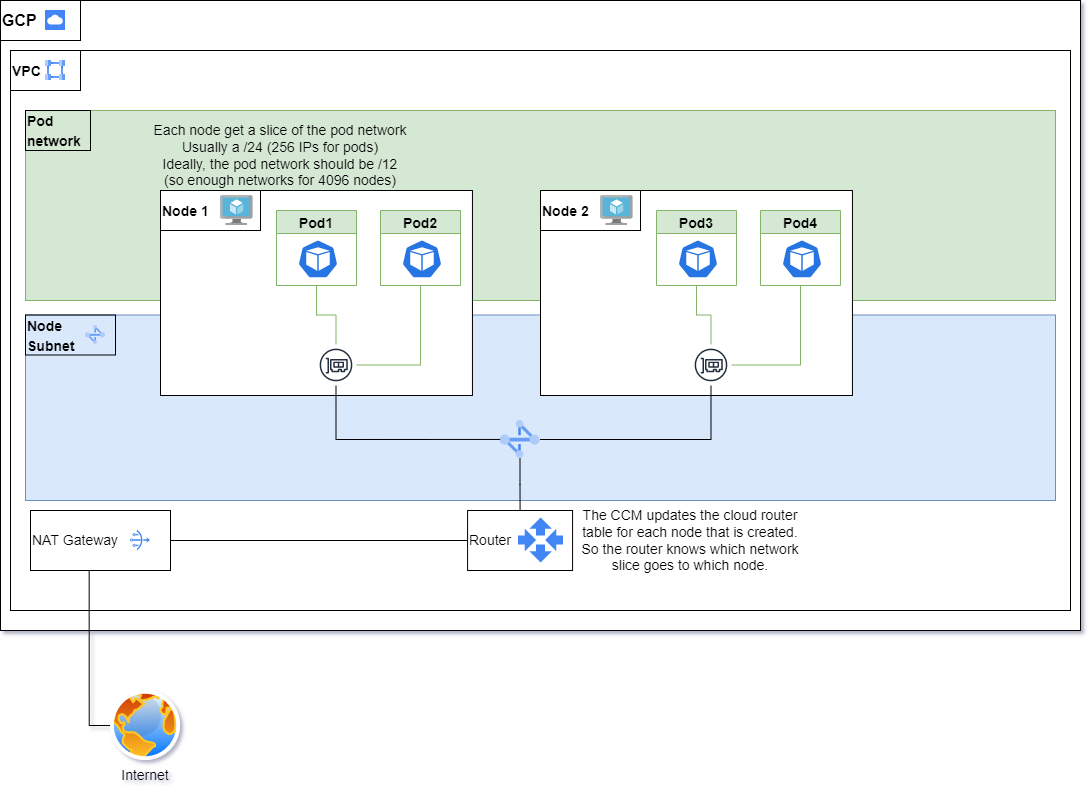

The diagram above was exported from draw.io. Its source (the exported page's mxGraphModel, read from the mxfile embedded in the PNG):
<mxGraphModel dx="1661" dy="754" grid="1" gridSize="10" guides="1" tooltips="1" connect="1" arrows="1" fold="1" page="1" pageScale="1" pageWidth="1100" pageHeight="850" math="0" shadow="1">
  <root>
    <mxCell id="0RC7tEmjUxMMyrmuUvCM-0" />
    <mxCell id="0RC7tEmjUxMMyrmuUvCM-1" parent="0RC7tEmjUxMMyrmuUvCM-0" />
    <mxCell id="0RC7tEmjUxMMyrmuUvCM-2" value="" style="rounded=0;whiteSpace=wrap;html=1;align=left;" parent="0RC7tEmjUxMMyrmuUvCM-1" vertex="1">
      <mxGeometry x="10" y="10" width="1080" height="630" as="geometry" />
    </mxCell>
    <mxCell id="0RC7tEmjUxMMyrmuUvCM-3" value="&lt;font style=&quot;font-size: 16px&quot;&gt;&lt;b&gt;GCP&lt;/b&gt;&lt;/font&gt;" style="text;html=1;strokeColor=default;fillColor=none;align=left;verticalAlign=middle;whiteSpace=wrap;rounded=0;" parent="0RC7tEmjUxMMyrmuUvCM-1" vertex="1">
      <mxGeometry x="10" y="10" width="80" height="40" as="geometry" />
    </mxCell>
    <mxCell id="0RC7tEmjUxMMyrmuUvCM-4" value="" style="rounded=0;whiteSpace=wrap;html=1;fontSize=16;strokeColor=default;" parent="0RC7tEmjUxMMyrmuUvCM-1" vertex="1">
      <mxGeometry x="20" y="60" width="1060" height="560" as="geometry" />
    </mxCell>
    <mxCell id="0RC7tEmjUxMMyrmuUvCM-8" value="" style="rounded=0;whiteSpace=wrap;html=1;fontSize=14;strokeColor=#82b366;fillColor=#d5e8d4;" parent="0RC7tEmjUxMMyrmuUvCM-1" vertex="1">
      <mxGeometry x="35" y="120" width="1030" height="190" as="geometry" />
    </mxCell>
    <mxCell id="0RC7tEmjUxMMyrmuUvCM-5" value="&lt;font style=&quot;font-size: 16px&quot;&gt;&lt;b style=&quot;font-size: 14px&quot;&gt;VPC&lt;/b&gt;&lt;/font&gt;" style="text;html=1;strokeColor=default;fillColor=none;align=left;verticalAlign=middle;whiteSpace=wrap;rounded=0;" parent="0RC7tEmjUxMMyrmuUvCM-1" vertex="1">
      <mxGeometry x="20" y="60" width="70" height="40" as="geometry" />
    </mxCell>
    <mxCell id="0RC7tEmjUxMMyrmuUvCM-6" value="" style="editableCssRules=.*;shape=image;verticalLabelPosition=bottom;labelBackgroundColor=#ffffff;verticalAlign=top;aspect=fixed;imageAspect=0;image=data:image/svg+xml,(base64 omitted: 996 chars);fontSize=14;strokeColor=default;" parent="0RC7tEmjUxMMyrmuUvCM-1" vertex="1">
      <mxGeometry x="55" y="70" width="20" height="20" as="geometry" />
    </mxCell>
    <mxCell id="0RC7tEmjUxMMyrmuUvCM-7" value="" style="editableCssRules=.*;shape=image;verticalLabelPosition=bottom;labelBackgroundColor=#ffffff;verticalAlign=top;aspect=fixed;imageAspect=0;image=data:image/svg+xml,(base64 omitted: 700 chars);fontSize=14;strokeColor=default;" parent="0RC7tEmjUxMMyrmuUvCM-1" vertex="1">
      <mxGeometry x="55" y="20" width="20" height="20" as="geometry" />
    </mxCell>
    <mxCell id="0RC7tEmjUxMMyrmuUvCM-9" value="&lt;font style=&quot;font-size: 16px&quot;&gt;&lt;b style=&quot;font-size: 14px&quot;&gt;Pod&lt;br&gt;network&lt;/b&gt;&lt;/font&gt;" style="text;html=1;strokeColor=default;fillColor=none;align=left;verticalAlign=middle;whiteSpace=wrap;rounded=0;" parent="0RC7tEmjUxMMyrmuUvCM-1" vertex="1">
      <mxGeometry x="35" y="120" width="65" height="40" as="geometry" />
    </mxCell>
    <mxCell id="0RC7tEmjUxMMyrmuUvCM-12" style="edgeStyle=orthogonalEdgeStyle;rounded=0;orthogonalLoop=1;jettySize=auto;html=1;entryX=0;entryY=0.5;entryDx=0;entryDy=0;fontSize=14;exitX=0.419;exitY=0.99;exitDx=0;exitDy=0;exitPerimeter=0;endArrow=none;endFill=0;" parent="0RC7tEmjUxMMyrmuUvCM-1" source="0RC7tEmjUxMMyrmuUvCM-14" target="0RC7tEmjUxMMyrmuUvCM-18" edge="1">
      <mxGeometry relative="1" as="geometry" />
    </mxCell>
    <mxCell id="0RC7tEmjUxMMyrmuUvCM-13" style="edgeStyle=orthogonalEdgeStyle;rounded=0;orthogonalLoop=1;jettySize=auto;html=1;entryX=0;entryY=0.5;entryDx=0;entryDy=0;fontSize=14;endArrow=none;endFill=0;exitX=1;exitY=0.5;exitDx=0;exitDy=0;" parent="0RC7tEmjUxMMyrmuUvCM-1" source="0RC7tEmjUxMMyrmuUvCM-14" target="0RC7tEmjUxMMyrmuUvCM-16" edge="1">
      <mxGeometry relative="1" as="geometry" />
    </mxCell>
    <mxCell id="0RC7tEmjUxMMyrmuUvCM-14" value="NAT Gateway" style="rounded=0;whiteSpace=wrap;html=1;fontSize=14;strokeColor=default;align=left;" parent="0RC7tEmjUxMMyrmuUvCM-1" vertex="1">
      <mxGeometry x="40" y="520" width="140" height="60" as="geometry" />
    </mxCell>
    <mxCell id="0RC7tEmjUxMMyrmuUvCM-15" value="" style="editableCssRules=.*;shape=image;verticalLabelPosition=bottom;labelBackgroundColor=#ffffff;verticalAlign=top;aspect=fixed;imageAspect=0;image=data:image/svg+xml,(base64 omitted: 4768 chars);fontSize=14;strokeColor=default;" parent="0RC7tEmjUxMMyrmuUvCM-1" vertex="1">
      <mxGeometry x="140" y="540" width="20" height="20" as="geometry" />
    </mxCell>
    <mxCell id="0RC7tEmjUxMMyrmuUvCM-16" value="Router" style="rounded=0;whiteSpace=wrap;html=1;fontSize=14;strokeColor=default;align=left;" parent="0RC7tEmjUxMMyrmuUvCM-1" vertex="1">
      <mxGeometry x="477.08" y="520" width="105" height="60" as="geometry" />
    </mxCell>
    <mxCell id="0RC7tEmjUxMMyrmuUvCM-17" value="" style="editableCssRules=.*;shape=image;verticalLabelPosition=bottom;labelBackgroundColor=#ffffff;verticalAlign=top;aspect=fixed;imageAspect=0;image=data:image/svg+xml,(base64 omitted: 420 chars);fontSize=14;strokeColor=default;" parent="0RC7tEmjUxMMyrmuUvCM-1" vertex="1">
      <mxGeometry x="528" y="527.5" width="45" height="45" as="geometry" />
    </mxCell>
    <mxCell id="0RC7tEmjUxMMyrmuUvCM-18" value="" style="aspect=fixed;perimeter=ellipsePerimeter;html=1;align=center;shadow=0;dashed=0;spacingTop=3;image;image=img/lib/active_directory/internet_globe.svg;fontSize=14;strokeColor=default;" parent="0RC7tEmjUxMMyrmuUvCM-1" vertex="1">
      <mxGeometry x="120" y="700" width="70" height="70" as="geometry" />
    </mxCell>
    <mxCell id="0RC7tEmjUxMMyrmuUvCM-19" value="Internet" style="text;html=1;strokeColor=none;fillColor=none;align=center;verticalAlign=middle;whiteSpace=wrap;rounded=0;fontSize=14;" parent="0RC7tEmjUxMMyrmuUvCM-1" vertex="1">
      <mxGeometry x="125" y="770" width="60" height="30" as="geometry" />
    </mxCell>
    <mxCell id="VxZdaVkQmbSGDwKnyIe9-0" value="" style="rounded=0;whiteSpace=wrap;html=1;fontSize=14;strokeColor=#6c8ebf;fillColor=#dae8fc;" parent="0RC7tEmjUxMMyrmuUvCM-1" vertex="1">
      <mxGeometry x="35" y="324.5" width="1030" height="185.5" as="geometry" />
    </mxCell>
    <mxCell id="0RC7tEmjUxMMyrmuUvCM-21" value="" style="editableCssRules=.*;shape=image;verticalLabelPosition=bottom;labelBackgroundColor=#ffffff;verticalAlign=top;aspect=fixed;imageAspect=0;image=data:image/svg+xml,(base64 omitted: 1060 chars);fontSize=14;strokeColor=default;" parent="0RC7tEmjUxMMyrmuUvCM-1" vertex="1">
      <mxGeometry x="509.62" y="430" width="39.91" height="37.91" as="geometry" />
    </mxCell>
    <mxCell id="0RC7tEmjUxMMyrmuUvCM-23" value="" style="rounded=0;whiteSpace=wrap;html=1;fontSize=14;strokeColor=default;" parent="0RC7tEmjUxMMyrmuUvCM-1" vertex="1">
      <mxGeometry x="170" y="200" width="311.95" height="205" as="geometry" />
    </mxCell>
    <mxCell id="0RC7tEmjUxMMyrmuUvCM-24" value="&lt;font style=&quot;font-size: 16px&quot;&gt;&lt;b style=&quot;font-size: 14px&quot;&gt;Node 1&lt;/b&gt;&lt;/font&gt;" style="text;html=1;strokeColor=default;fillColor=none;align=left;verticalAlign=middle;whiteSpace=wrap;rounded=0;" parent="0RC7tEmjUxMMyrmuUvCM-1" vertex="1">
      <mxGeometry x="170" y="200" width="100" height="40" as="geometry" />
    </mxCell>
    <mxCell id="0RC7tEmjUxMMyrmuUvCM-25" value="" style="sketch=0;aspect=fixed;html=1;points=[];align=center;image;fontSize=12;image=img/lib/mscae/Virtual_Machine.svg;strokeColor=default;" parent="0RC7tEmjUxMMyrmuUvCM-1" vertex="1">
      <mxGeometry x="230" y="205" width="32.61" height="30" as="geometry" />
    </mxCell>
    <mxCell id="xe1C-h2iuCiCROCIVd3n-0" style="edgeStyle=orthogonalEdgeStyle;rounded=0;orthogonalLoop=1;jettySize=auto;html=1;exitX=0.5;exitY=1;exitDx=0;exitDy=0;fontSize=14;endArrow=none;endFill=0;startSize=32;sourcePerimeterSpacing=50;targetPerimeterSpacing=50;strokeColor=#82b366;entryX=0.5;entryY=0;entryDx=0;entryDy=0;entryPerimeter=0;fillColor=#d5e8d4;" parent="0RC7tEmjUxMMyrmuUvCM-1" source="0RC7tEmjUxMMyrmuUvCM-27" target="qVtQ-ND1oPjZkCmsQBmh-1" edge="1">
      <mxGeometry relative="1" as="geometry">
        <mxPoint x="326" y="410" as="targetPoint" />
      </mxGeometry>
    </mxCell>
    <mxCell id="0RC7tEmjUxMMyrmuUvCM-27" value="Pod1" style="swimlane;fontSize=14;strokeColor=#82b366;fillColor=#d5e8d4;" parent="0RC7tEmjUxMMyrmuUvCM-1" vertex="1">
      <mxGeometry x="285.98" y="220" width="80" height="75" as="geometry" />
    </mxCell>
    <mxCell id="0RC7tEmjUxMMyrmuUvCM-28" value="" style="sketch=0;html=1;dashed=0;whitespace=wrap;fillColor=#2875E2;strokeColor=#ffffff;points=[[0.005,0.63,0],[0.1,0.2,0],[0.9,0.2,0],[0.5,0,0],[0.995,0.63,0],[0.72,0.99,0],[0.5,1,0],[0.28,0.99,0]];shape=mxgraph.kubernetes.icon;prIcon=pod;fontSize=14;" parent="0RC7tEmjUxMMyrmuUvCM-27" vertex="1">
      <mxGeometry x="19" y="29" width="45" height="39" as="geometry" />
    </mxCell>
    <mxCell id="xe1C-h2iuCiCROCIVd3n-3" style="edgeStyle=orthogonalEdgeStyle;rounded=0;orthogonalLoop=1;jettySize=auto;html=1;exitX=0.5;exitY=1;exitDx=0;exitDy=0;fontSize=14;endArrow=none;endFill=0;startSize=32;sourcePerimeterSpacing=50;targetPerimeterSpacing=50;strokeColor=#82b366;entryX=0.98;entryY=0.5;entryDx=0;entryDy=0;entryPerimeter=0;fillColor=#d5e8d4;" parent="0RC7tEmjUxMMyrmuUvCM-1" source="0RC7tEmjUxMMyrmuUvCM-29" target="qVtQ-ND1oPjZkCmsQBmh-1" edge="1">
      <mxGeometry relative="1" as="geometry">
        <mxPoint x="430" y="400" as="targetPoint" />
      </mxGeometry>
    </mxCell>
    <mxCell id="0RC7tEmjUxMMyrmuUvCM-29" value="Pod2" style="swimlane;fontSize=14;strokeColor=#82b366;fillColor=#d5e8d4;" parent="0RC7tEmjUxMMyrmuUvCM-1" vertex="1">
      <mxGeometry x="390" y="220" width="80" height="75" as="geometry" />
    </mxCell>
    <mxCell id="0RC7tEmjUxMMyrmuUvCM-30" value="" style="sketch=0;html=1;dashed=0;whitespace=wrap;fillColor=#2875E2;strokeColor=#ffffff;points=[[0.005,0.63,0],[0.1,0.2,0],[0.9,0.2,0],[0.5,0,0],[0.995,0.63,0],[0.72,0.99,0],[0.5,1,0],[0.28,0.99,0]];shape=mxgraph.kubernetes.icon;prIcon=pod;fontSize=14;" parent="0RC7tEmjUxMMyrmuUvCM-29" vertex="1">
      <mxGeometry x="19" y="29" width="45" height="39" as="geometry" />
    </mxCell>
    <mxCell id="0RC7tEmjUxMMyrmuUvCM-31" style="edgeStyle=orthogonalEdgeStyle;rounded=0;orthogonalLoop=1;jettySize=auto;html=1;entryX=0.5;entryY=0;entryDx=0;entryDy=0;fontSize=14;endArrow=none;endFill=0;exitX=0.5;exitY=0;exitDx=0;exitDy=0;" parent="0RC7tEmjUxMMyrmuUvCM-1" edge="1">
      <mxGeometry relative="1" as="geometry">
        <mxPoint x="845.6500000000001" y="265" as="targetPoint" />
      </mxGeometry>
    </mxCell>
    <mxCell id="0RC7tEmjUxMMyrmuUvCM-33" style="edgeStyle=orthogonalEdgeStyle;rounded=0;orthogonalLoop=1;jettySize=auto;html=1;entryX=0;entryY=0.5;entryDx=0;entryDy=0;fontSize=14;endArrow=none;endFill=0;startSize=22;exitX=0.5;exitY=0.93;exitDx=0;exitDy=0;fillColor=#dae8fc;strokeColor=#000000;exitPerimeter=0;" parent="0RC7tEmjUxMMyrmuUvCM-1" source="qVtQ-ND1oPjZkCmsQBmh-1" target="0RC7tEmjUxMMyrmuUvCM-21" edge="1">
      <mxGeometry relative="1" as="geometry">
        <mxPoint x="237.61000000000013" y="374.5" as="sourcePoint" />
        <Array as="points">
          <mxPoint x="346" y="449" />
        </Array>
      </mxGeometry>
    </mxCell>
    <mxCell id="0RC7tEmjUxMMyrmuUvCM-35" value="" style="rounded=0;whiteSpace=wrap;html=1;fontSize=14;strokeColor=default;" parent="0RC7tEmjUxMMyrmuUvCM-1" vertex="1">
      <mxGeometry x="550" y="200" width="311.95" height="205" as="geometry" />
    </mxCell>
    <mxCell id="0RC7tEmjUxMMyrmuUvCM-36" value="&lt;font style=&quot;font-size: 16px&quot;&gt;&lt;b style=&quot;font-size: 14px&quot;&gt;Node 2&lt;/b&gt;&lt;/font&gt;" style="text;html=1;strokeColor=default;fillColor=none;align=left;verticalAlign=middle;whiteSpace=wrap;rounded=0;" parent="0RC7tEmjUxMMyrmuUvCM-1" vertex="1">
      <mxGeometry x="550" y="200" width="100" height="40" as="geometry" />
    </mxCell>
    <mxCell id="0RC7tEmjUxMMyrmuUvCM-37" value="" style="sketch=0;aspect=fixed;html=1;points=[];align=center;image;fontSize=12;image=img/lib/mscae/Virtual_Machine.svg;strokeColor=default;" parent="0RC7tEmjUxMMyrmuUvCM-1" vertex="1">
      <mxGeometry x="610" y="205" width="32.61" height="30" as="geometry" />
    </mxCell>
    <mxCell id="xe1C-h2iuCiCROCIVd3n-4" style="edgeStyle=orthogonalEdgeStyle;rounded=0;orthogonalLoop=1;jettySize=auto;html=1;entryX=0.5;entryY=0;entryDx=0;entryDy=0;entryPerimeter=0;fontSize=14;endArrow=none;endFill=0;startSize=32;sourcePerimeterSpacing=50;targetPerimeterSpacing=50;strokeColor=#82b366;exitX=0.5;exitY=1;exitDx=0;exitDy=0;fillColor=#d5e8d4;" parent="0RC7tEmjUxMMyrmuUvCM-1" source="0RC7tEmjUxMMyrmuUvCM-39" target="qVtQ-ND1oPjZkCmsQBmh-0" edge="1">
      <mxGeometry relative="1" as="geometry" />
    </mxCell>
    <mxCell id="0RC7tEmjUxMMyrmuUvCM-39" value="Pod3" style="swimlane;fontSize=14;strokeColor=#82b366;fillColor=#d5e8d4;" parent="0RC7tEmjUxMMyrmuUvCM-1" vertex="1">
      <mxGeometry x="665.98" y="220" width="80" height="75" as="geometry" />
    </mxCell>
    <mxCell id="0RC7tEmjUxMMyrmuUvCM-40" value="" style="sketch=0;html=1;dashed=0;whitespace=wrap;fillColor=#2875E2;strokeColor=#ffffff;points=[[0.005,0.63,0],[0.1,0.2,0],[0.9,0.2,0],[0.5,0,0],[0.995,0.63,0],[0.72,0.99,0],[0.5,1,0],[0.28,0.99,0]];shape=mxgraph.kubernetes.icon;prIcon=pod;fontSize=14;" parent="0RC7tEmjUxMMyrmuUvCM-39" vertex="1">
      <mxGeometry x="19" y="29" width="45" height="39" as="geometry" />
    </mxCell>
    <mxCell id="xe1C-h2iuCiCROCIVd3n-5" style="edgeStyle=orthogonalEdgeStyle;rounded=0;orthogonalLoop=1;jettySize=auto;html=1;fontSize=14;endArrow=none;endFill=0;startSize=32;sourcePerimeterSpacing=50;targetPerimeterSpacing=50;strokeColor=#82b366;exitX=0.5;exitY=1;exitDx=0;exitDy=0;fillColor=#d5e8d4;entryX=0.98;entryY=0.5;entryDx=0;entryDy=0;entryPerimeter=0;" parent="0RC7tEmjUxMMyrmuUvCM-1" source="0RC7tEmjUxMMyrmuUvCM-41" target="qVtQ-ND1oPjZkCmsQBmh-0" edge="1">
      <mxGeometry relative="1" as="geometry">
        <mxPoint x="810" y="400" as="targetPoint" />
      </mxGeometry>
    </mxCell>
    <mxCell id="0RC7tEmjUxMMyrmuUvCM-41" value="Pod4" style="swimlane;fontSize=14;strokeColor=#82b366;fillColor=#d5e8d4;" parent="0RC7tEmjUxMMyrmuUvCM-1" vertex="1">
      <mxGeometry x="770" y="220" width="80" height="75" as="geometry" />
    </mxCell>
    <mxCell id="0RC7tEmjUxMMyrmuUvCM-42" value="" style="sketch=0;html=1;dashed=0;whitespace=wrap;fillColor=#2875E2;strokeColor=#ffffff;points=[[0.005,0.63,0],[0.1,0.2,0],[0.9,0.2,0],[0.5,0,0],[0.995,0.63,0],[0.72,0.99,0],[0.5,1,0],[0.28,0.99,0]];shape=mxgraph.kubernetes.icon;prIcon=pod;fontSize=14;" parent="0RC7tEmjUxMMyrmuUvCM-41" vertex="1">
      <mxGeometry x="19" y="29" width="45" height="39" as="geometry" />
    </mxCell>
    <mxCell id="0RC7tEmjUxMMyrmuUvCM-45" style="edgeStyle=orthogonalEdgeStyle;rounded=0;orthogonalLoop=1;jettySize=auto;html=1;entryX=0.5;entryY=0.93;entryDx=0;entryDy=0;fontSize=14;endArrow=none;endFill=0;startSize=22;fillColor=none;entryPerimeter=0;" parent="0RC7tEmjUxMMyrmuUvCM-1" source="0RC7tEmjUxMMyrmuUvCM-21" target="qVtQ-ND1oPjZkCmsQBmh-0" edge="1">
      <mxGeometry relative="1" as="geometry">
        <mxPoint x="617.6100000000004" y="374.5" as="targetPoint" />
      </mxGeometry>
    </mxCell>
    <mxCell id="VxZdaVkQmbSGDwKnyIe9-1" value="&lt;font style=&quot;font-size: 16px&quot;&gt;&lt;b style=&quot;font-size: 14px&quot;&gt;Node&lt;br&gt;Subnet&lt;/b&gt;&lt;/font&gt;" style="text;html=1;strokeColor=default;fillColor=none;align=left;verticalAlign=middle;whiteSpace=wrap;rounded=0;" parent="0RC7tEmjUxMMyrmuUvCM-1" vertex="1">
      <mxGeometry x="35" y="324.5" width="90" height="40" as="geometry" />
    </mxCell>
    <mxCell id="VxZdaVkQmbSGDwKnyIe9-2" value="" style="editableCssRules=.*;shape=image;verticalLabelPosition=bottom;labelBackgroundColor=#ffffff;verticalAlign=top;aspect=fixed;imageAspect=0;image=data:image/svg+xml,(base64 omitted: 1060 chars);fontSize=14;strokeColor=default;" parent="0RC7tEmjUxMMyrmuUvCM-1" vertex="1">
      <mxGeometry x="95" y="335" width="20" height="19" as="geometry" />
    </mxCell>
    <mxCell id="0RC7tEmjUxMMyrmuUvCM-20" style="edgeStyle=orthogonalEdgeStyle;rounded=0;orthogonalLoop=1;jettySize=auto;html=1;entryX=0.5;entryY=0;entryDx=0;entryDy=0;fontSize=14;endArrow=none;endFill=0;fillColor=#dae8fc;strokeColor=#000000;" parent="0RC7tEmjUxMMyrmuUvCM-1" source="0RC7tEmjUxMMyrmuUvCM-21" target="0RC7tEmjUxMMyrmuUvCM-16" edge="1">
      <mxGeometry relative="1" as="geometry" />
    </mxCell>
    <mxCell id="VxZdaVkQmbSGDwKnyIe9-10" value="Each node get a slice of the pod network&lt;br&gt;Usually a /24 (256 IPs for pods)&lt;br&gt;Ideally, the pod network should be /12 (so enough networks for 4096 nodes)" style="text;html=1;strokeColor=none;fillColor=none;align=center;verticalAlign=middle;whiteSpace=wrap;rounded=0;fontSize=14;" parent="0RC7tEmjUxMMyrmuUvCM-1" vertex="1">
      <mxGeometry x="160" y="130" width="260" height="70" as="geometry" />
    </mxCell>
    <mxCell id="xe1C-h2iuCiCROCIVd3n-6" value="The CCM updates the cloud router table for each node that is created. So the router knows which network slice goes to which node." style="text;html=1;strokeColor=none;fillColor=none;align=center;verticalAlign=middle;whiteSpace=wrap;rounded=0;fontSize=14;" parent="0RC7tEmjUxMMyrmuUvCM-1" vertex="1">
      <mxGeometry x="590" y="520" width="220" height="60" as="geometry" />
    </mxCell>
    <mxCell id="qVtQ-ND1oPjZkCmsQBmh-0" value="" style="sketch=0;outlineConnect=0;fontColor=#232F3E;gradientColor=none;strokeColor=#232F3E;fillColor=#ffffff;dashed=0;verticalLabelPosition=bottom;verticalAlign=top;align=center;html=1;fontSize=12;fontStyle=0;aspect=fixed;shape=mxgraph.aws4.resourceIcon;resIcon=mxgraph.aws4.elastic_network_interface;points=[[0,0.5,0,0,0],[0.15,0.15,0,0,0],[0.15,0.83,0,0,0],[0.5,0,0,0,0],[0.5,0.93,0,0,0],[0.83,0.15,0,0,0],[0.83,0.83,0,0,0],[0.98,0.5,0,0,0]];" parent="0RC7tEmjUxMMyrmuUvCM-1" vertex="1">
      <mxGeometry x="700" y="354" width="40.97" height="40.97" as="geometry" />
    </mxCell>
    <mxCell id="qVtQ-ND1oPjZkCmsQBmh-1" value="" style="sketch=0;outlineConnect=0;fontColor=#232F3E;gradientColor=none;strokeColor=#232F3E;fillColor=#ffffff;dashed=0;verticalLabelPosition=bottom;verticalAlign=top;align=center;html=1;fontSize=12;fontStyle=0;aspect=fixed;shape=mxgraph.aws4.resourceIcon;resIcon=mxgraph.aws4.elastic_network_interface;points=[[0,0.5,0,0,0],[0.15,0.15,0,0,0],[0.15,0.83,0,0,0],[0.5,0,0,0,0],[0.5,0.93,0,0,0],[0.83,0.15,0,0,0],[0.83,0.83,0,0,0],[0.98,0.5,0,0,0]];" parent="0RC7tEmjUxMMyrmuUvCM-1" vertex="1">
      <mxGeometry x="325.01" y="354" width="40.97" height="40.97" as="geometry" />
    </mxCell>
  </root>
</mxGraphModel>